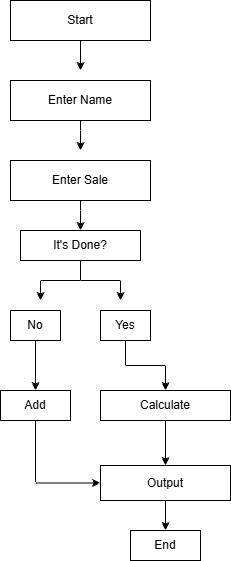

The diagram above was exported from draw.io. Its source (the exported page's mxGraphModel, read from the mxfile embedded in the PNG):
<mxGraphModel dx="1426" dy="789" grid="1" gridSize="10" guides="1" tooltips="1" connect="1" arrows="1" fold="1" page="1" pageScale="1" pageWidth="827" pageHeight="1169" math="0" shadow="0">
  <root>
    <mxCell id="0" />
    <mxCell id="1" parent="0" />
    <mxCell id="_FjFapcbAOlCntdjMGhK-7" edge="1" parent="1" source="_FjFapcbAOlCntdjMGhK-1" style="edgeStyle=orthogonalEdgeStyle;rounded=0;orthogonalLoop=1;jettySize=auto;html=1;exitX=0.5;exitY=1;exitDx=0;exitDy=0;">
      <mxGeometry relative="1" as="geometry">
        <mxPoint x="150" y="190" as="targetPoint" />
      </mxGeometry>
    </mxCell>
    <mxCell id="_FjFapcbAOlCntdjMGhK-1" parent="1" style="rounded=0;whiteSpace=wrap;html=1;" value="Start" vertex="1">
      <mxGeometry height="40" width="140" x="80" y="120" as="geometry" />
    </mxCell>
    <mxCell id="_FjFapcbAOlCntdjMGhK-9" edge="1" parent="1" source="_FjFapcbAOlCntdjMGhK-2" style="edgeStyle=orthogonalEdgeStyle;rounded=0;orthogonalLoop=1;jettySize=auto;html=1;">
      <mxGeometry relative="1" as="geometry">
        <mxPoint x="150" y="270" as="targetPoint" />
      </mxGeometry>
    </mxCell>
    <mxCell id="_FjFapcbAOlCntdjMGhK-2" parent="1" style="rounded=0;whiteSpace=wrap;html=1;" value="Enter Name" vertex="1">
      <mxGeometry height="40" width="140" x="80" y="200" as="geometry" />
    </mxCell>
    <mxCell id="_FjFapcbAOlCntdjMGhK-10" edge="1" parent="1" source="_FjFapcbAOlCntdjMGhK-3" style="edgeStyle=orthogonalEdgeStyle;rounded=0;orthogonalLoop=1;jettySize=auto;html=1;exitX=0.5;exitY=1;exitDx=0;exitDy=0;" target="_FjFapcbAOlCntdjMGhK-11">
      <mxGeometry relative="1" as="geometry">
        <mxPoint x="150" y="350" as="targetPoint" />
      </mxGeometry>
    </mxCell>
    <mxCell id="_FjFapcbAOlCntdjMGhK-3" parent="1" style="rounded=0;whiteSpace=wrap;html=1;" value="Enter Sale" vertex="1">
      <mxGeometry height="40" width="140" x="80" y="280" as="geometry" />
    </mxCell>
    <mxCell id="_FjFapcbAOlCntdjMGhK-13" edge="1" parent="1" source="_FjFapcbAOlCntdjMGhK-11" style="edgeStyle=orthogonalEdgeStyle;rounded=0;orthogonalLoop=1;jettySize=auto;html=1;exitX=0.5;exitY=1;exitDx=0;exitDy=0;">
      <mxGeometry relative="1" as="geometry">
        <mxPoint x="110" y="420" as="targetPoint" />
      </mxGeometry>
    </mxCell>
    <mxCell id="_FjFapcbAOlCntdjMGhK-14" edge="1" parent="1" source="_FjFapcbAOlCntdjMGhK-11" style="edgeStyle=orthogonalEdgeStyle;rounded=0;orthogonalLoop=1;jettySize=auto;html=1;">
      <mxGeometry relative="1" as="geometry">
        <mxPoint x="190" y="420" as="targetPoint" />
      </mxGeometry>
    </mxCell>
    <mxCell id="_FjFapcbAOlCntdjMGhK-11" parent="1" style="rounded=0;whiteSpace=wrap;html=1;" value="It's Done?" vertex="1">
      <mxGeometry height="30" width="120" x="90" y="350" as="geometry" />
    </mxCell>
    <mxCell id="_FjFapcbAOlCntdjMGhK-29" edge="1" parent="1" source="_FjFapcbAOlCntdjMGhK-15" style="edgeStyle=orthogonalEdgeStyle;rounded=0;orthogonalLoop=1;jettySize=auto;html=1;exitX=0.5;exitY=1;exitDx=0;exitDy=0;entryX=0.5;entryY=0;entryDx=0;entryDy=0;" target="_FjFapcbAOlCntdjMGhK-20">
      <mxGeometry relative="1" as="geometry" />
    </mxCell>
    <mxCell id="_FjFapcbAOlCntdjMGhK-15" parent="1" style="rounded=0;whiteSpace=wrap;html=1;" value="No" vertex="1">
      <mxGeometry height="30" width="50" x="80" y="430" as="geometry" />
    </mxCell>
    <mxCell id="_FjFapcbAOlCntdjMGhK-28" edge="1" parent="1" source="_FjFapcbAOlCntdjMGhK-16" style="edgeStyle=orthogonalEdgeStyle;rounded=0;orthogonalLoop=1;jettySize=auto;html=1;exitX=0.5;exitY=1;exitDx=0;exitDy=0;entryX=0.5;entryY=0;entryDx=0;entryDy=0;" target="_FjFapcbAOlCntdjMGhK-19">
      <mxGeometry relative="1" as="geometry" />
    </mxCell>
    <mxCell id="_FjFapcbAOlCntdjMGhK-16" parent="1" style="rounded=0;whiteSpace=wrap;html=1;" value="Yes" vertex="1">
      <mxGeometry height="30" width="50" x="170" y="430" as="geometry" />
    </mxCell>
    <mxCell id="_FjFapcbAOlCntdjMGhK-21" edge="1" parent="1" source="_FjFapcbAOlCntdjMGhK-19" style="edgeStyle=orthogonalEdgeStyle;rounded=0;orthogonalLoop=1;jettySize=auto;html=1;exitX=0.5;exitY=1;exitDx=0;exitDy=0;" target="_FjFapcbAOlCntdjMGhK-22">
      <mxGeometry relative="1" as="geometry">
        <mxPoint x="205" y="590" as="targetPoint" />
      </mxGeometry>
    </mxCell>
    <mxCell id="_FjFapcbAOlCntdjMGhK-19" parent="1" style="rounded=0;whiteSpace=wrap;html=1;" value="Calculate" vertex="1">
      <mxGeometry height="30" width="130" x="170" y="510" as="geometry" />
    </mxCell>
    <mxCell id="_FjFapcbAOlCntdjMGhK-24" edge="1" parent="1" source="_FjFapcbAOlCntdjMGhK-20" style="edgeStyle=orthogonalEdgeStyle;rounded=0;orthogonalLoop=1;jettySize=auto;html=1;exitX=0.5;exitY=1;exitDx=0;exitDy=0;entryX=0;entryY=0.5;entryDx=0;entryDy=0;" target="_FjFapcbAOlCntdjMGhK-22">
      <mxGeometry relative="1" as="geometry" />
    </mxCell>
    <mxCell id="_FjFapcbAOlCntdjMGhK-20" parent="1" style="rounded=0;whiteSpace=wrap;html=1;" value="Add" vertex="1">
      <mxGeometry height="30" width="70" x="70" y="510" as="geometry" />
    </mxCell>
    <mxCell id="_FjFapcbAOlCntdjMGhK-25" edge="1" parent="1" source="_FjFapcbAOlCntdjMGhK-22" style="edgeStyle=orthogonalEdgeStyle;rounded=0;orthogonalLoop=1;jettySize=auto;html=1;exitX=0.5;exitY=1;exitDx=0;exitDy=0;">
      <mxGeometry relative="1" as="geometry">
        <mxPoint x="235" y="650" as="targetPoint" />
      </mxGeometry>
    </mxCell>
    <mxCell id="_FjFapcbAOlCntdjMGhK-22" parent="1" style="rounded=0;whiteSpace=wrap;html=1;" value="Output" vertex="1">
      <mxGeometry height="35" width="130" x="170" y="585" as="geometry" />
    </mxCell>
    <mxCell id="_FjFapcbAOlCntdjMGhK-30" parent="1" style="rounded=0;whiteSpace=wrap;html=1;" value="End" vertex="1">
      <mxGeometry height="30" width="70" x="200" y="650" as="geometry" />
    </mxCell>
  </root>
</mxGraphModel>